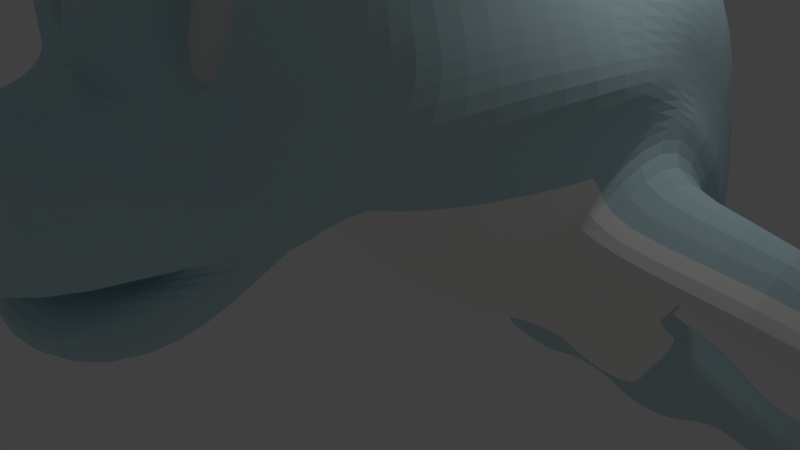 # Source: Dolphin.blend  (saved by Blender 2.79.0; exported with 4.5.12 LTS)
import bpy
from mathutils import Matrix  # noqa: F401  (used for matrix-valued properties, if any)

bpy.ops.wm.read_factory_settings(use_empty=True)
scene = bpy.context.scene
scene.name = 'Scene'

# ---- collections
col_collection_1 = bpy.data.collections.new('Collection 1'); scene.collection.children.link(col_collection_1)
col_collection_3 = bpy.data.collections.new('Collection 3'); scene.collection.children.link(col_collection_3)
col_collection_3.hide_render = True
col_collection_3.hide_viewport = True

# ---- materials (node trees are filled in below, after node groups)
mat_material_003 = bpy.data.materials.new('Material.003')
mat_material_003.alpha_threshold = 0.0
mat_material_003.use_transparent_shadow = False
mat_material_003.roughness = 0.5
mat_material = bpy.data.materials.new('Material')
mat_material.alpha_threshold = 0.0
mat_material.use_transparent_shadow = False
mat_material.diffuse_color = (0.5562, 0.7544, 0.8, 1.0)
mat_material.specular_color = (0.1722, 0.2663, 1.0)
mat_material.roughness = 0.5
mat_material.specular_intensity = 0.0
mat_material_001 = bpy.data.materials.new('Material.001')
mat_material_001.alpha_threshold = 0.0
mat_material_001.use_transparent_shadow = False
mat_material_001.diffuse_color = (1.0, 0.9893, 0.9576, 1.0)
mat_material_001.roughness = 0.5
mat_material_001.specular_intensity = 0.005263
mat_material_002 = bpy.data.materials.new('Material.002')
mat_material_002.alpha_threshold = 0.0
mat_material_002.use_transparent_shadow = False
mat_material_002.roughness = 0.5

# ---- material node trees

# ---- world
world_world = bpy.data.worlds.new('World'); scene.world = world_world
world_world.color = (0.05088, 0.05088, 0.05088)
world_world.use_sun_shadow = False
world_world.sun_shadow_jitter_overblur = 0.0
world_world.cycles.sampling_method = 'MANUAL'

# ---- cameras
cam_camera = bpy.data.cameras.new('Camera')
cam_camera.clip_end = 100.0
cam_camera.lens = 35.0
cam_camera.sensor_width = 32.0
cam_camera.sensor_height = 18.0
cam_camera.ortho_scale = 7.314
cam_camera.dof.focus_distance = 0.0
cam_camera.dof.aperture_fstop = 128.0

# ---- lights
light_lamp = bpy.data.lights.new('Lamp', 'POINT')
light_lamp.transmission_factor = 0.0
light_lamp.cutoff_distance = 30.0
light_lamp.energy = 100.0
light_lamp.shadow_buffer_clip_start = 1.001
light_lamp.shadow_soft_size = 0.1
light_lamp.shadow_maximum_resolution = 0.006
light_lamp.use_absolute_resolution = True

# ---- meshes
me_sphere_001 = bpy.data.meshes.new('Sphere.001')
me_sphere_001.from_pydata([(-0.7287, 0.3997, 0.6482), (-0.7797, 0.4433, 0.4396), (-0.8079, 0.4385, 0.3319), (-0.8401, 0.424, 0.2115), (-0.875, 0.4005, 0.08286), (-0.9114, 0.3687, -0.04892), (-0.9477, 0.33, -0.1788), (-0.9827, 0.2858, -0.3018), (-1.015, 0.2378, -0.4133), (-1.043, 0.1878, -0.5088), (-1.066, 0.1378, -0.5848), (-1.083, 0.08971, -0.6383), (-1.094, 0.04536, -0.6673), (-0.6949, 0.3946, 0.6402), (-0.6729, 0.4136, 0.5851), (-0.6601, 0.4238, 0.5076), (-0.657, 0.4249, 0.4105), (-0.6636, 0.4169, 0.2977), (-0.6798, 0.4001, 0.1734), (-0.7048, 0.375, 0.04244), (-0.7378, 0.3428, -0.09013), (-0.7775, 0.3046, -0.2192), (-0.8223, 0.2618, -0.3399), (-0.8705, 0.2162, -0.4475), (-0.9204, 0.1695, -0.538), (-0.9698, 0.1234, -0.6077), (-1.017, 0.07979, -0.6541), (-1.06, 0.04031, -0.6754), (-0.6661, 0.385, 0.6348), (-0.6166, 0.3946, 0.5746), (-0.5784, 0.3962, 0.4923), (-0.5529, 0.3898, 0.3911), (-0.5413, 0.3756, 0.2748), (-0.5438, 0.3542, 0.148), (-0.5605, 0.3264, 0.01548), (-0.5907, 0.2932, -0.1176), (-0.6332, 0.2559, -0.2462), (-0.6864, 0.216, -0.3653), (-0.7482, 0.1749, -0.4704), (-0.8163, 0.1344, -0.5574), (-0.8881, 0.09583, -0.623), (-0.9607, 0.0608, -0.6646), (-1.031, 0.03062, -0.6807), (-0.647, 0.3721, 0.633), (-0.579, 0.3694, 0.5709), (-0.5237, 0.3597, 0.487), (-0.4834, 0.3433, 0.3843), (-0.4595, 0.321, 0.2668), (-0.453, 0.2934, 0.1391), (-0.4641, 0.2619, 0.006079), (-0.4924, 0.2274, -0.1272), (-0.5368, 0.1914, -0.2556), (-0.5956, 0.1552, -0.3742), (-0.6665, 0.1202, -0.4784), (-0.7468, 0.08785, -0.5642), (-0.8335, 0.05928, -0.6283), (-0.9231, 0.03563, -0.6683), (-1.012, 0.01779, -0.6826), (-0.6402, 0.3581, 0.6349), (-0.5658, 0.3419, 0.5747), (-0.5046, 0.3197, 0.4924), (-0.459, 0.2925, 0.3912), (-0.4308, 0.2612, 0.275), (-0.4211, 0.227, 0.1482), (-0.4302, 0.1913, 0.01567), (-0.4579, 0.1555, -0.1174), (-0.5029, 0.1208, -0.246), (-0.5637, 0.08875, -0.3651), (-0.6378, 0.06045, -0.4702), (-0.7224, 0.03701, -0.5573), (-0.8143, 0.01933, -0.6229), (-0.9099, 0.008109, -0.6646), (-1.006, 0.003762, -0.6807), (-0.647, 0.345, 0.6403), (-0.579, 0.3162, 0.5853), (-0.5237, 0.2825, 0.5078), (-0.4834, 0.245, 0.4108), (-0.4595, 0.2054, 0.298), (-0.453, 0.165, 0.1737), (-0.4641, 0.1255, 0.0428), (-0.4924, 0.08838, -0.08976), (-0.5368, 0.05504, -0.2189), (-0.5956, 0.02677, -0.3396), (-0.6665, 0.00466, -0.4472), (-0.7468, -0.01044, -0.5377), (-0.8335, -0.01794, -0.6075), (-0.9231, -0.01757, -0.654), (-1.012, -0.009327, -0.6753), (-0.6661, 0.3349, 0.6483), (-0.6166, 0.2963, 0.6011), (-0.5784, 0.2535, 0.5307), (-0.5529, 0.2082, 0.44), (-0.5413, 0.1621, 0.3323), (-0.5438, 0.1169, 0.2119), (-0.5605, 0.07445, 0.08333), (-0.5907, 0.03632, -0.04844), (-0.6332, 0.003972, -0.1783), (-0.6864, -0.02133, -0.3014), (-0.7482, -0.03863, -0.4129), (-0.8163, -0.04725, -0.5085), (-0.8881, -0.04687, -0.5845), (-0.9607, -0.03749, -0.6382), (-1.031, -0.01948, -0.6672), (-0.6949, 0.3292, 0.6578), (-0.6729, 0.2852, 0.6197), (-0.6601, 0.2374, 0.5578), (-0.657, 0.1876, 0.4744), (-0.6636, 0.1379, 0.3728), (-0.6798, 0.09003, 0.2569), (-0.7048, 0.0459, 0.1311), (-0.7378, 0.007207, 0.0002587), (-0.7775, -0.02458, -0.1306), (-0.8223, -0.04823, -0.2564), (-0.8705, -0.06283, -0.3724), (-0.9204, -0.06784, -0.474), (-0.9698, -0.06304, -0.5575), (-1.017, -0.04863, -0.6195), (-1.06, -0.02516, -0.6577), (-0.7287, 0.3288, 0.6673), (-0.7393, 0.2845, 0.6383), (-0.7565, 0.2364, 0.5848), (-0.7797, 0.1864, 0.5088), (-0.8079, 0.1365, 0.4133), (-0.8401, 0.08844, 0.3018), (-0.875, 0.04422, 0.1788), (-0.9114, 0.005485, 0.04892), (-0.9477, -0.02627, -0.08286), (-0.9827, -0.04982, -0.2115), (-1.015, -0.06427, -0.3319), (-1.043, -0.06905, -0.4396), (-1.066, -0.064, -0.5305), (-1.083, -0.04929, -0.6009), (-1.094, -0.0255, -0.6482), (-1.098, 0.006462, -0.6707), (-0.7626, 0.3339, 0.6754), (-0.8057, 0.2944, 0.6541), (-0.8529, 0.2508, 0.6077), (-0.9024, 0.2047, 0.538), (-0.9522, 0.158, 0.4475), (-1.0, 0.1124, 0.3399), (-1.045, 0.06965, 0.2192), (-1.085, 0.03141, 0.09013), (-1.118, -0.0008363, -0.04244), (-1.143, -0.02586, -0.1734), (-1.159, -0.04271, -0.2977), (-1.166, -0.05072, -0.4105), (-1.163, -0.04959, -0.5076), (-1.15, -0.03937, -0.5851), (-1.128, -0.02044, -0.6402), (-0.7913, 0.3436, 0.6807), (-0.862, 0.3134, 0.6646), (-0.9347, 0.2784, 0.623), (-1.006, 0.2398, 0.5574), (-1.075, 0.1993, 0.4704), (-1.136, 0.1582, 0.3653), (-1.19, 0.1183, 0.2462), (-1.232, 0.08104, 0.1176), (-1.262, 0.04784, -0.01548), (-1.279, 0.01999, -0.148), (-1.281, -0.001441, -0.2748), (-1.27, -0.01562, -0.3911), (-1.244, -0.02202, -0.4923), (-1.206, -0.02037, -0.5746), (-1.157, -0.01076, -0.6348), (-0.7251, 0.3677, 0.6707), (-0.8104, 0.3564, 0.6826), (-0.8996, 0.3386, 0.6683), (-0.9893, 0.3149, 0.6283), (-1.076, 0.2864, 0.5642), (-1.156, 0.254, 0.4784), (-1.227, 0.219, 0.3742), (-1.286, 0.1828, 0.2556), (-1.33, 0.1468, 0.1272), (-1.359, 0.1124, -0.00608), (-1.37, 0.08076, -0.1391), (-1.363, 0.05325, -0.2668), (-1.339, 0.03089, -0.3843), (-1.299, 0.01453, -0.487), (-1.244, 0.004797, -0.5709), (-1.176, 0.002074, -0.633), (-0.8172, 0.3704, 0.6807), (-0.9129, 0.3661, 0.6645), (-1.008, 0.3549, 0.6229), (-1.1, 0.3372, 0.5573), (-1.185, 0.3138, 0.4702), (-1.259, 0.2855, 0.3651), (-1.32, 0.2534, 0.246), (-1.365, 0.2187, 0.1174), (-1.393, 0.1829, -0.01567), (-1.402, 0.1472, -0.1482), (-1.392, 0.113, -0.275), (-1.364, 0.08173, -0.3912), (-1.318, 0.05448, -0.4924), (-1.257, 0.03232, -0.5747), (-1.183, 0.0161, -0.6349), (-0.8104, 0.3835, 0.6753), (-0.8996, 0.3918, 0.654), (-0.9893, 0.3921, 0.6075), (-1.076, 0.3846, 0.5377), (-1.156, 0.3695, 0.4472), (-1.227, 0.3474, 0.3396), (-1.286, 0.3192, 0.2189), (-1.33, 0.2858, 0.08976), (-1.359, 0.2487, -0.0428), (-1.37, 0.2092, -0.1737), (-1.363, 0.1688, -0.298), (-1.339, 0.1292, -0.4108), (-1.299, 0.09175, -0.5078), (-1.244, 0.05799, -0.5853), (-1.176, 0.02919, -0.6403), (-0.7913, 0.3937, 0.6672), (-0.862, 0.4117, 0.6382), (-0.9347, 0.4211, 0.5845), (-1.006, 0.4215, 0.5085), (-1.075, 0.4128, 0.4129), (-1.136, 0.3955, 0.3014), (-1.19, 0.3702, 0.1783), (-1.232, 0.3379, 0.04844), (-1.262, 0.2998, -0.08333), (-1.279, 0.2573, -0.2119), (-1.281, 0.2121, -0.3323), (-1.27, 0.166, -0.44), (-1.244, 0.1207, -0.5307), (-1.206, 0.07792, -0.6011), (-1.157, 0.03935, -0.6483), (-0.7626, 0.3994, 0.6577), (-0.8057, 0.4228, 0.6195), (-0.8529, 0.4372, 0.5575), (-0.9024, 0.442, 0.474), (-0.9522, 0.437, 0.3724), (-1.0, 0.4224, 0.2564), (-1.045, 0.3988, 0.1306), (-1.085, 0.367, -0.0002588), (-1.118, 0.3283, -0.1311), (-1.143, 0.2842, -0.2569), (-1.159, 0.2363, -0.3728), (-1.166, 0.1866, -0.4744), (-1.163, 0.1369, -0.5578), (-1.15, 0.08906, -0.6197), (-1.128, 0.04503, -0.6578), (-0.7393, 0.4235, 0.6009), (-0.7565, 0.4382, 0.5305), (-3.422, 0.3997, 0.6482), (-3.371, 0.4433, 0.4396), (-3.342, 0.4385, 0.3319), (-3.31, 0.424, 0.2115), (-3.275, 0.4005, 0.08286), (-3.239, 0.3687, -0.04892), (-3.203, 0.33, -0.1788), (-3.168, 0.2858, -0.3018), (-3.135, 0.2378, -0.4133), (-3.107, 0.1878, -0.5088), (-3.084, 0.1378, -0.5848), (-3.067, 0.08971, -0.6383), (-3.056, 0.04536, -0.6673), (-3.455, 0.3946, 0.6402), (-3.477, 0.4136, 0.5851), (-3.49, 0.4238, 0.5076), (-3.493, 0.4249, 0.4105), (-3.487, 0.4169, 0.2977), (-3.47, 0.4001, 0.1734), (-3.445, 0.375, 0.04244), (-3.412, 0.3428, -0.09013), (-3.373, 0.3046, -0.2192), (-3.328, 0.2618, -0.3399), (-3.28, 0.2162, -0.4475), (-3.23, 0.1695, -0.538), (-3.18, 0.1234, -0.6077), (-3.133, 0.07979, -0.6541), (-3.09, 0.04031, -0.6754), (-3.484, 0.385, 0.6348), (-3.534, 0.3946, 0.5746), (-3.572, 0.3962, 0.4923), (-3.597, 0.3898, 0.3911), (-3.609, 0.3756, 0.2748), (-3.606, 0.3542, 0.148), (-3.59, 0.3264, 0.01548), (-3.56, 0.2932, -0.1176), (-3.517, 0.2559, -0.2462), (-3.464, 0.216, -0.3653), (-3.402, 0.1749, -0.4704), (-3.334, 0.1344, -0.5574), (-3.262, 0.09583, -0.623), (-3.189, 0.0608, -0.6646), (-3.119, 0.03062, -0.6807), (-3.503, 0.3721, 0.633), (-3.571, 0.3694, 0.5709), (-3.626, 0.3597, 0.487), (-3.667, 0.3433, 0.3843), (-3.691, 0.321, 0.2668), (-3.697, 0.2934, 0.1391), (-3.686, 0.2619, 0.006079), (-3.658, 0.2274, -0.1272), (-3.613, 0.1914, -0.2556), (-3.555, 0.1552, -0.3742), (-3.484, 0.1202, -0.4784), (-3.403, 0.08785, -0.5642), (-3.317, 0.05928, -0.6283), (-3.227, 0.03563, -0.6683), (-3.138, 0.01779, -0.6826), (-3.51, 0.3581, 0.6349), (-3.584, 0.3419, 0.5747), (-3.646, 0.3197, 0.4924), (-3.691, 0.2925, 0.3912), (-3.719, 0.2612, 0.275), (-3.729, 0.227, 0.1482), (-3.72, 0.1913, 0.01567), (-3.692, 0.1555, -0.1174), (-3.647, 0.1208, -0.246), (-3.587, 0.08875, -0.3651), (-3.512, 0.06045, -0.4702), (-3.428, 0.03701, -0.5573), (-3.336, 0.01933, -0.6229), (-3.24, 0.008109, -0.6646), (-3.145, 0.003762, -0.6807), (-3.503, 0.345, 0.6403), (-3.571, 0.3162, 0.5853), (-3.626, 0.2825, 0.5078), (-3.667, 0.245, 0.4108), (-3.691, 0.2054, 0.298), (-3.697, 0.165, 0.1737), (-3.686, 0.1255, 0.0428), (-3.658, 0.08838, -0.08976), (-3.613, 0.05504, -0.2189), (-3.555, 0.02677, -0.3396), (-3.484, 0.00466, -0.4472), (-3.403, -0.01044, -0.5377), (-3.317, -0.01794, -0.6075), (-3.227, -0.01757, -0.654), (-3.138, -0.009327, -0.6753), (-3.484, 0.3349, 0.6483), (-3.534, 0.2963, 0.6011), (-3.572, 0.2535, 0.5307), (-3.597, 0.2082, 0.44), (-3.609, 0.1621, 0.3323), (-3.606, 0.1169, 0.2119), (-3.59, 0.07445, 0.08333), (-3.56, 0.03632, -0.04844), (-3.517, 0.003972, -0.1783), (-3.464, -0.02133, -0.3014), (-3.402, -0.03863, -0.4129), (-3.334, -0.04725, -0.5085), (-3.262, -0.04687, -0.5845), (-3.189, -0.03749, -0.6382), (-3.119, -0.01948, -0.6672), (-3.455, 0.3292, 0.6578), (-3.477, 0.2852, 0.6197), (-3.49, 0.2374, 0.5578), (-3.493, 0.1876, 0.4744), (-3.487, 0.1379, 0.3728), (-3.47, 0.09003, 0.2569), (-3.445, 0.0459, 0.1311), (-3.412, 0.007207, 0.0002587), (-3.373, -0.02458, -0.1306), (-3.328, -0.04823, -0.2564), (-3.28, -0.06283, -0.3724), (-3.23, -0.06784, -0.474), (-3.18, -0.06304, -0.5575), (-3.133, -0.04863, -0.6195), (-3.09, -0.02516, -0.6577), (-3.422, 0.3288, 0.6673), (-3.411, 0.2845, 0.6383), (-3.394, 0.2364, 0.5848), (-3.371, 0.1864, 0.5088), (-3.342, 0.1365, 0.4133), (-3.31, 0.08844, 0.3018), (-3.275, 0.04422, 0.1788), (-3.239, 0.005485, 0.04892), (-3.203, -0.02627, -0.08286), (-3.168, -0.04982, -0.2115), (-3.135, -0.06427, -0.3319), (-3.107, -0.06905, -0.4396), (-3.084, -0.064, -0.5305), (-3.067, -0.04929, -0.6009), (-3.056, -0.0255, -0.6482), (-3.053, 0.006462, -0.6707), (-3.388, 0.3339, 0.6754), (-3.344, 0.2944, 0.6541), (-3.297, 0.2508, 0.6077), (-3.248, 0.2047, 0.538), (-3.198, 0.158, 0.4475), (-3.15, 0.1124, 0.3399), (-3.105, 0.06965, 0.2192), (-3.065, 0.03141, 0.09013), (-3.032, -0.0008364, -0.04244), (-3.007, -0.02586, -0.1734), (-2.991, -0.04271, -0.2977), (-2.984, -0.05072, -0.4105), (-2.988, -0.04959, -0.5076), (-3.0, -0.03937, -0.5851), (-3.022, -0.02044, -0.6402), (-3.359, 0.3436, 0.6807), (-3.288, 0.3134, 0.6646), (-3.216, 0.2784, 0.623), (-3.144, 0.2398, 0.5574), (-3.076, 0.1993, 0.4704), (-3.014, 0.1582, 0.3653), (-2.961, 0.1183, 0.2462), (-2.918, 0.08104, 0.1176), (-2.888, 0.04784, -0.01548), (-2.871, 0.01999, -0.148), (-2.869, -0.001441, -0.2748), (-2.88, -0.01562, -0.3911), (-2.906, -0.02202, -0.4923), (-2.944, -0.02037, -0.5746), (-2.994, -0.01076, -0.6348), (-3.425, 0.3677, 0.6707), (-3.34, 0.3564, 0.6826), (-3.251, 0.3386, 0.6683), (-3.161, 0.3149, 0.6283), (-3.074, 0.2864, 0.5642), (-2.994, 0.254, 0.4784), (-2.923, 0.219, 0.3742), (-2.864, 0.1828, 0.2556), (-2.82, 0.1468, 0.1272), (-2.792, 0.1124, -0.006079), (-2.78, 0.08076, -0.1391), (-2.787, 0.05325, -0.2668), (-2.811, 0.03089, -0.3843), (-2.851, 0.01453, -0.487), (-2.906, 0.004797, -0.5709), (-2.974, 0.002074, -0.633), (-3.333, 0.3704, 0.6807), (-3.237, 0.3661, 0.6645), (-3.142, 0.3549, 0.6229), (-3.05, 0.3372, 0.5573), (-2.965, 0.3138, 0.4702), (-2.891, 0.2855, 0.3651), (-2.83, 0.2534, 0.246), (-2.785, 0.2187, 0.1174), (-2.758, 0.1829, -0.01567), (-2.749, 0.1472, -0.1482), (-2.758, 0.113, -0.275), (-2.786, 0.08173, -0.3912), (-2.832, 0.05448, -0.4924), (-2.893, 0.03232, -0.5747), (-2.968, 0.0161, -0.6349), (-3.34, 0.3835, 0.6753), (-3.251, 0.3918, 0.654), (-3.161, 0.3921, 0.6075), (-3.074, 0.3846, 0.5377), (-2.994, 0.3695, 0.4472), (-2.923, 0.3474, 0.3396), (-2.864, 0.3192, 0.2189), (-2.82, 0.2858, 0.08976), (-2.792, 0.2487, -0.0428), (-2.78, 0.2092, -0.1737), (-2.787, 0.1688, -0.298), (-2.811, 0.1292, -0.4108), (-2.851, 0.09175, -0.5078), (-2.906, 0.05799, -0.5853), (-2.974, 0.02919, -0.6403), (-3.359, 0.3937, 0.6672), (-3.288, 0.4117, 0.6382), (-3.216, 0.4211, 0.5845), (-3.144, 0.4215, 0.5085), (-3.076, 0.4128, 0.4129), (-3.014, 0.3955, 0.3014), (-2.961, 0.3702, 0.1783), (-2.918, 0.3379, 0.04844), (-2.888, 0.2998, -0.08333), (-2.871, 0.2573, -0.2119), (-2.869, 0.2121, -0.3323), (-2.88, 0.166, -0.44), (-2.906, 0.1207, -0.5307), (-2.944, 0.07792, -0.6011), (-2.994, 0.03935, -0.6483), (-3.388, 0.3994, 0.6577), (-3.344, 0.4228, 0.6195), (-3.297, 0.4372, 0.5575), (-3.248, 0.442, 0.474), (-3.198, 0.437, 0.3724), (-3.15, 0.4224, 0.2564), (-3.105, 0.3988, 0.1306), (-3.065, 0.367, -0.0002587), (-3.032, 0.3283, -0.1311), (-3.007, 0.2842, -0.2569), (-2.991, 0.2363, -0.3728), (-2.984, 0.1866, -0.4744), (-2.988, 0.1369, -0.5578), (-3.0, 0.08906, -0.6197), (-3.022, 0.04503, -0.6578), (-3.411, 0.4235, 0.6009), (-3.394, 0.4382, 0.5305)], [], [(9, 8, 23, 24), (2, 1, 16, 17), (10, 9, 24, 25), (3, 2, 17, 18), (11, 10, 25, 26), (4, 3, 18, 19), (12, 11, 26, 27), (5, 4, 19, 20), (0, 164, 13), (133, 12, 27), (6, 5, 20, 21), (240, 0, 13, 14), (7, 6, 21, 22), (241, 240, 14, 15), (8, 7, 22, 23), (1, 241, 15, 16), (15, 14, 29, 30), (23, 22, 37, 38), (16, 15, 30, 31), (24, 23, 38, 39), (17, 16, 31, 32), (25, 24, 39, 40), (18, 17, 32, 33), (26, 25, 40, 41), (19, 18, 33, 34), (27, 26, 41, 42), (20, 19, 34, 35), (13, 164, 28), (133, 27, 42), (21, 20, 35, 36), (14, 13, 28, 29), (22, 21, 36, 37), (34, 33, 48, 49), (42, 41, 56, 57), (35, 34, 49, 50), (28, 164, 43), (133, 42, 57), (36, 35, 50, 51), (29, 28, 43, 44), (37, 36, 51, 52), (30, 29, 44, 45), (38, 37, 52, 53), (31, 30, 45, 46), (39, 38, 53, 54), (32, 31, 46, 47), (40, 39, 54, 55), (33, 32, 47, 48), (41, 40, 55, 56), (53, 52, 67, 68), (46, 45, 60, 61), (54, 53, 68, 69), (47, 46, 61, 62), (55, 54, 69, 70), (48, 47, 62, 63), (56, 55, 70, 71), (49, 48, 63, 64), (57, 56, 71, 72), (50, 49, 64, 65), (43, 164, 58), (133, 57, 72), (51, 50, 65, 66), (44, 43, 58, 59), (52, 51, 66, 67), (45, 44, 59, 60), (72, 71, 86, 87), (65, 64, 79, 80), (58, 164, 73), (133, 72, 87), (66, 65, 80, 81), (59, 58, 73, 74), (67, 66, 81, 82), (60, 59, 74, 75), (68, 67, 82, 83), (61, 60, 75, 76), (69, 68, 83, 84), (62, 61, 76, 77), (70, 69, 84, 85), (63, 62, 77, 78), (71, 70, 85, 86), (64, 63, 78, 79), (84, 83, 98, 99), (77, 76, 91, 92), (85, 84, 99, 100), (78, 77, 92, 93), (86, 85, 100, 101), (79, 78, 93, 94), (87, 86, 101, 102), (80, 79, 94, 95), (73, 164, 88), (133, 87, 102), (81, 80, 95, 96), (74, 73, 88, 89), (82, 81, 96, 97), (75, 74, 89, 90), (83, 82, 97, 98), (76, 75, 90, 91), (88, 164, 103), (133, 102, 117), (96, 95, 110, 111), (89, 88, 103, 104), (97, 96, 111, 112), (90, 89, 104, 105), (98, 97, 112, 113), (91, 90, 105, 106), (99, 98, 113, 114), (92, 91, 106, 107), (100, 99, 114, 115), (93, 92, 107, 108), (101, 100, 115, 116), (94, 93, 108, 109), (102, 101, 116, 117), (95, 94, 109, 110), (107, 106, 121, 122), (115, 114, 129, 130), (108, 107, 122, 123), (116, 115, 130, 131), (109, 108, 123, 124), (117, 116, 131, 132), (110, 109, 124, 125), (103, 164, 118), (133, 117, 132), (111, 110, 125, 126), (104, 103, 118, 119), (112, 111, 126, 127), (105, 104, 119, 120), (113, 112, 127, 128), (106, 105, 120, 121), (114, 113, 128, 129), (126, 125, 141, 142), (119, 118, 134, 135), (127, 126, 142, 143), (120, 119, 135, 136), (128, 127, 143, 144), (121, 120, 136, 137), (129, 128, 144, 145), (122, 121, 137, 138), (130, 129, 145, 146), (123, 122, 138, 139), (131, 130, 146, 147), (124, 123, 139, 140), (132, 131, 147, 148), (125, 124, 140, 141), (118, 164, 134), (133, 132, 148), (146, 145, 160, 161), (139, 138, 153, 154), (147, 146, 161, 162), (140, 139, 154, 155), (148, 147, 162, 163), (141, 140, 155, 156), (134, 164, 149), (133, 148, 163), (142, 141, 156, 157), (135, 134, 149, 150), (143, 142, 157, 158), (136, 135, 150, 151), (144, 143, 158, 159), (137, 136, 151, 152), (145, 144, 159, 160), (138, 137, 152, 153), (150, 149, 165, 166), (158, 157, 173, 174), (151, 150, 166, 167), (159, 158, 174, 175), (152, 151, 167, 168), (160, 159, 175, 176), (153, 152, 168, 169), (161, 160, 176, 177), (154, 153, 169, 170), (162, 161, 177, 178), (155, 154, 170, 171), (163, 162, 178, 179), (156, 155, 171, 172), (149, 164, 165), (133, 163, 179), (157, 156, 172, 173), (170, 169, 184, 185), (178, 177, 192, 193), (171, 170, 185, 186), (179, 178, 193, 194), (172, 171, 186, 187), (165, 164, 180), (133, 179, 194), (173, 172, 187, 188), (166, 165, 180, 181), (174, 173, 188, 189), (167, 166, 181, 182), (175, 174, 189, 190), (168, 167, 182, 183), (176, 175, 190, 191), (169, 168, 183, 184), (177, 176, 191, 192), (189, 188, 203, 204), (182, 181, 196, 197), (190, 189, 204, 205), (183, 182, 197, 198), (191, 190, 205, 206), (184, 183, 198, 199), (192, 191, 206, 207), (185, 184, 199, 200), (193, 192, 207, 208), (186, 185, 200, 201), (194, 193, 208, 209), (187, 186, 201, 202), (180, 164, 195), (133, 194, 209), (188, 187, 202, 203), (181, 180, 195, 196), (208, 207, 222, 223), (201, 200, 215, 216), (209, 208, 223, 224), (202, 201, 216, 217), (195, 164, 210), (133, 209, 224), (203, 202, 217, 218), (196, 195, 210, 211), (204, 203, 218, 219), (197, 196, 211, 212), (205, 204, 219, 220), (198, 197, 212, 213), (206, 205, 220, 221), (199, 198, 213, 214), (207, 206, 221, 222), (200, 199, 214, 215), (220, 219, 234, 235), (213, 212, 227, 228), (221, 220, 235, 236), (214, 213, 228, 229), (222, 221, 236, 237), (215, 214, 229, 230), (223, 222, 237, 238), (216, 215, 230, 231), (224, 223, 238, 239), (217, 216, 231, 232), (210, 164, 225), (133, 224, 239), (218, 217, 232, 233), (211, 210, 225, 226), (219, 218, 233, 234), (212, 211, 226, 227), (239, 238, 11, 12), (232, 231, 4, 5), (225, 164, 0), (133, 239, 12), (233, 232, 5, 6), (226, 225, 0, 240), (234, 233, 6, 7), (227, 226, 240, 241), (235, 234, 7, 8), (228, 227, 241, 1), (236, 235, 8, 9), (229, 228, 1, 2), (237, 236, 9, 10), (230, 229, 2, 3), (238, 237, 10, 11), (231, 230, 3, 4), (251, 266, 265, 250), (244, 259, 258, 243), (252, 267, 266, 251), (245, 260, 259, 244), (253, 268, 267, 252), (246, 261, 260, 245), (254, 269, 268, 253), (247, 262, 261, 246), (242, 255, 406), (375, 269, 254), (248, 263, 262, 247), (482, 256, 255, 242), (249, 264, 263, 248), (483, 257, 256, 482), (250, 265, 264, 249), (243, 258, 257, 483), (257, 272, 271, 256), (265, 280, 279, 264), (258, 273, 272, 257), (266, 281, 280, 265), (259, 274, 273, 258), (267, 282, 281, 266), (260, 275, 274, 259), (268, 283, 282, 267), (261, 276, 275, 260), (269, 284, 283, 268), (262, 277, 276, 261), (255, 270, 406), (375, 284, 269), (263, 278, 277, 262), (256, 271, 270, 255), (264, 279, 278, 263), (276, 291, 290, 275), (284, 299, 298, 283), (277, 292, 291, 276), (270, 285, 406), (375, 299, 284), (278, 293, 292, 277), (271, 286, 285, 270), (279, 294, 293, 278), (272, 287, 286, 271), (280, 295, 294, 279), (273, 288, 287, 272), (281, 296, 295, 280), (274, 289, 288, 273), (282, 297, 296, 281), (275, 290, 289, 274), (283, 298, 297, 282), (295, 310, 309, 294), (288, 303, 302, 287), (296, 311, 310, 295), (289, 304, 303, 288), (297, 312, 311, 296), (290, 305, 304, 289), (298, 313, 312, 297), (291, 306, 305, 290), (299, 314, 313, 298), (292, 307, 306, 291), (285, 300, 406), (375, 314, 299), (293, 308, 307, 292), (286, 301, 300, 285), (294, 309, 308, 293), (287, 302, 301, 286), (314, 329, 328, 313), (307, 322, 321, 306), (300, 315, 406), (375, 329, 314), (308, 323, 322, 307), (301, 316, 315, 300), (309, 324, 323, 308), (302, 317, 316, 301), (310, 325, 324, 309), (303, 318, 317, 302), (311, 326, 325, 310), (304, 319, 318, 303), (312, 327, 326, 311), (305, 320, 319, 304), (313, 328, 327, 312), (306, 321, 320, 305), (326, 341, 340, 325), (319, 334, 333, 318), (327, 342, 341, 326), (320, 335, 334, 319), (328, 343, 342, 327), (321, 336, 335, 320), (329, 344, 343, 328), (322, 337, 336, 321), (315, 330, 406), (375, 344, 329), (323, 338, 337, 322), (316, 331, 330, 315), (324, 339, 338, 323), (317, 332, 331, 316), (325, 340, 339, 324), (318, 333, 332, 317), (330, 345, 406), (375, 359, 344), (338, 353, 352, 337), (331, 346, 345, 330), (339, 354, 353, 338), (332, 347, 346, 331), (340, 355, 354, 339), (333, 348, 347, 332), (341, 356, 355, 340), (334, 349, 348, 333), (342, 357, 356, 341), (335, 350, 349, 334), (343, 358, 357, 342), (336, 351, 350, 335), (344, 359, 358, 343), (337, 352, 351, 336), (349, 364, 363, 348), (357, 372, 371, 356), (350, 365, 364, 349), (358, 373, 372, 357), (351, 366, 365, 350), (359, 374, 373, 358), (352, 367, 366, 351), (345, 360, 406), (375, 374, 359), (353, 368, 367, 352), (346, 361, 360, 345), (354, 369, 368, 353), (347, 362, 361, 346), (355, 370, 369, 354), (348, 363, 362, 347), (356, 371, 370, 355), (368, 384, 383, 367), (361, 377, 376, 360), (369, 385, 384, 368), (362, 378, 377, 361), (370, 386, 385, 369), (363, 379, 378, 362), (371, 387, 386, 370), (364, 380, 379, 363), (372, 388, 387, 371), (365, 381, 380, 364), (373, 389, 388, 372), (366, 382, 381, 365), (374, 390, 389, 373), (367, 383, 382, 366), (360, 376, 406), (375, 390, 374), (388, 403, 402, 387), (381, 396, 395, 380), (389, 404, 403, 388), (382, 397, 396, 381), (390, 405, 404, 389), (383, 398, 397, 382), (376, 391, 406), (375, 405, 390), (384, 399, 398, 383), (377, 392, 391, 376), (385, 400, 399, 384), (378, 393, 392, 377), (386, 401, 400, 385), (379, 394, 393, 378), (387, 402, 401, 386), (380, 395, 394, 379), (392, 408, 407, 391), (400, 416, 415, 399), (393, 409, 408, 392), (401, 417, 416, 400), (394, 410, 409, 393), (402, 418, 417, 401), (395, 411, 410, 394), (403, 419, 418, 402), (396, 412, 411, 395), (404, 420, 419, 403), (397, 413, 412, 396), (405, 421, 420, 404), (398, 414, 413, 397), (391, 407, 406), (375, 421, 405), (399, 415, 414, 398), (412, 427, 426, 411), (420, 435, 434, 419), (413, 428, 427, 412), (421, 436, 435, 420), (414, 429, 428, 413), (407, 422, 406), (375, 436, 421), (415, 430, 429, 414), (408, 423, 422, 407), (416, 431, 430, 415), (409, 424, 423, 408), (417, 432, 431, 416), (410, 425, 424, 409), (418, 433, 432, 417), (411, 426, 425, 410), (419, 434, 433, 418), (431, 446, 445, 430), (424, 439, 438, 423), (432, 447, 446, 431), (425, 440, 439, 424), (433, 448, 447, 432), (426, 441, 440, 425), (434, 449, 448, 433), (427, 442, 441, 426), (435, 450, 449, 434), (428, 443, 442, 427), (436, 451, 450, 435), (429, 444, 443, 428), (422, 437, 406), (375, 451, 436), (430, 445, 444, 429), (423, 438, 437, 422), (450, 465, 464, 449), (443, 458, 457, 442), (451, 466, 465, 450), (444, 459, 458, 443), (437, 452, 406), (375, 466, 451), (445, 460, 459, 444), (438, 453, 452, 437), (446, 461, 460, 445), (439, 454, 453, 438), (447, 462, 461, 446), (440, 455, 454, 439), (448, 463, 462, 447), (441, 456, 455, 440), (449, 464, 463, 448), (442, 457, 456, 441), (462, 477, 476, 461), (455, 470, 469, 454), (463, 478, 477, 462), (456, 471, 470, 455), (464, 479, 478, 463), (457, 472, 471, 456), (465, 480, 479, 464), (458, 473, 472, 457), (466, 481, 480, 465), (459, 474, 473, 458), (452, 467, 406), (375, 481, 466), (460, 475, 474, 459), (453, 468, 467, 452), (461, 476, 475, 460), (454, 469, 468, 453), (481, 254, 253, 480), (474, 247, 246, 473), (467, 242, 406), (375, 254, 481), (475, 248, 247, 474), (468, 482, 242, 467), (476, 249, 248, 475), (469, 483, 482, 468), (477, 250, 249, 476), (470, 243, 483, 469), (478, 251, 250, 477), (471, 244, 243, 470), (479, 252, 251, 478), (472, 245, 244, 471), (480, 253, 252, 479), (473, 246, 245, 472)])
me_sphere_001.materials.append(mat_material_003)
me_sphere_001.use_remesh_preserve_volume = False
me_sphere_001.use_remesh_preserve_attributes = False
me_sphere_001.use_mirror_vertex_groups = False
me_sphere_001.update()
me_cube = bpy.data.meshes.new('Cube')
me_cube.from_pydata([(-3.526, -1.26, 0.1525), (-3.108, -0.0289, 3.181), (-3.379, 1.409, -0.1323), (3.053, -1.425, 1.301), (-0.9915, 0.3947, 4.036), (-0.9282, 1.288, 3.031), (2.399, -0.0425, 3.247), (2.101, 2.523, -2.153), (2.327, -4.658, 0.8573), (-2.644, 2.197, -3.36), (1.981, 2.192, -3.356), (1.603, -3.535, 0.4048), (-1.408, 3.884, -4.619), (-2.941, -3.093, 3.632), (-0.3336, -3.558, 0.4913), (1.368, -5.092, 1.233), (-1.505, 3.914, -5.432), (-0.923, 2.862, 0.1498), (-1.228, -4.08, 4.98), (0.3008, 2.862, 0.1322), (1.277, 5.716, -7.758), (0.2235, -5.151, 1.291), (3.017, 5.401, -6.173), (1.646, 6.376, -6.867), (-0.8509, 4.435, -4.881), (0.1555, 4.431, -4.877), (-3.523, 4.482, -5.957), (-4.02, 5.032, -7.289), (-4.317, 6.38, -8.179), (-3.153, 6.769, -7.685), (1.729, 1.332, -2.565), (-1.768, -2.118, -1.119), (1.165, -0.5647, -2.138), (-0.3362, 1.095, -4.084), (-0.3803, -2.479, -1.152), (-2.84, -1.529, -0.5824), (1.74, -4.316, 3.428), (-0.5569, -5.489, 1.673), (-4.165, 8.012, -8.888), (1.398, 2.848, -3.997), (-3.572, 1.362, -0.995), (-0.658, 2.607, 0.375), (0.3936, 2.595, 0.4108), (-0.854, 4.483, 2.809), (0.3771, 4.255, 1.022), (-0.334, 2.759, -5.527), (0.6122, 4.537, -4.212), (-1.179, 4.516, -4.23), (2.873, 6.861, -8.117), (-1.868, 5.639, -7.765), (-0.3833, 6.275, -7.678), (-0.9949, 4.464, -4.556), (3.78, 6.39, -8.196), (2.237, 6.48, -7.773), (-2.604, 5.831, -8.072), (2.234, -4.776, 0.5818), (-0.2842, -4.505, -0.6888), (-0.327, -3.762, -0.2063), (-1.222, -6.723, -0.2527), (-2.128, -5.326, 1.11), (-1.809, -5.323, -0.2573), (-0.3815, -6.432, -0.4979), (-1.757, -6.823, 0.9347), (-1.108, -5.371, 0.9352), (2.623, -3.349, 2.433), (-1.985, -6.357, 8.874), (-1.805, -6.531, 8.111), (-1.985, -6.357, 7.349), (-2.855, -6.357, 8.874), (-3.035, -6.531, 8.111), (-4.204, -5.69, 7.567), (-4.204, -5.69, 6.041), (-3.77, -5.863, 7.567), (-3.77, -5.863, 6.041), (-3.335, -6.283, 6.804), (-3.59, -6.283, 6.041), (-3.77, -6.702, 6.041), (-4.204, -6.283, 5.726), (-4.204, -6.283, 7.883), (-4.639, -6.702, 7.567), (-4.819, -6.876, 6.804), (-4.819, -6.283, 6.041), (-3.82, -6.844, 6.804), (-4.204, -6.844, 7.281), (-4.589, -6.844, 6.804), (-4.589, -7.059, 6.804), (-4.476, -6.95, 6.327), (2.252, -2.904, 0.4554), (1.876, -1.75, -1.177), (-3.024, -2.915, 0.4398), (1.182, 3.62, -3.436), (0.5597, 4.086, -2.068), (-2.74, 2.689, -2.381), (0.9124, 3.86, -4.572), (1.583, 4.932, -4.842), (2.003, 2.678, -2.388), (-1.345, 6.313, -6.976), (-0.3091, -0.744, 4.122), (0.1398, -1.072, 4.228), (-2.115, 0.05307, 3.989), (1.564, 0.01115, 3.964), (1.421, -3.505, 4.486), (-2.427, 2.383, -0.1126), (-1.799, 2.517, 1.274), (1.191, 2.509, 1.267), (1.788, 2.391, -0.09148), (0.3168, 3.381, 0.8748), (-0.8948, 3.355, 0.87), (-0.9584, 3.03, 2.73), (0.3152, 1.71, 2.551), (-0.2995, 3.392, -0.9589), (-0.4948, 3.125, -0.6428), (0.3472, 2.729, 0.2715), (1.231, 2.524, -0.9955), (-1.66, -5.026, -0.8487), (-0.4053, -4.337, -0.7399), (0.5134, -6.544, -0.5691), (1.417, -6.174, 0.9962), (-1.943, -6.143, 1.004), (4.706, -0.2041, -1.69), (2.783, -0.77, 0.4731), (2.74, 0.8594, -1.082), (5.031, -1.495, -1.095), (5.233, -0.5255, 0.1373), (4.408, -0.1159, -0.9698), (-3.215, -1.321, -0.3797), (-3.022, -1.556, -0.612), (-4.689, -0.1173, -1.046), (-4.834, -1.16, -0.3569), (-4.637, -1.52, -1.019), (-3.449, 1.234, -1.116), (-2.992, 3.866, -5.6), (2.744, 1.392, -0.1565), (-2.836, 2.545, -2.154), (-2.769, -4.694, 0.8645), (-2.27, -3.528, 0.3859), (2.345, -3.098, 3.598), (-2.205, -4.911, 1.366), (-1.113, -1.177, 4.954), (0.2667, 0.3665, 4.092), (0.3231, 1.288, 3.081), (0.4204, -1.262, 4.962), (0.4127, -3.992, 5.091), (3.944, 8.011, -8.884), (3.4, 6.501, -7.367), (3.623, 5.02, -7.274), (3.231, 4.5, -5.95), (2.1, 4.936, -5.656), (0.1439, 4.22, -5.055), (-0.3272, 5.3, -7.633), (-0.5155, 4.204, -5.05), (-3.399, 5.38, -6.184), (-1.674, 6.387, -6.844), (-4.01, 6.514, -7.387), (-2.356, 1.321, -2.575), (-1.27, 2.39, -3.969), (1.516, 0.1414, -1.614), (-1.485, 0.9548, -3.01), (-1.688, -0.5516, -2.162), (0.8422, 0.9803, -3.033), (0.8763, 2.39, -3.949), (1.214, -2.109, -1.156), (-0.3729, -0.6607, -3.21), (-3.01, 4.956, -5.608), (-0.8016, 1.841, 2.677), (0.3399, 1.823, 2.659), (-0.8687, 4.216, 1.048), (0.3055, 4.451, 2.832), (-0.4274, 7.193, 0.9035), (2.91, 1.23, -1.146), (2.314, -1.535, -0.5839), (-0.3708, 2.199, -4.947), (0.6915, 3.919, -5.455), (2.736, 6.775, -7.722), (-3.346, 6.898, -8.146), (-0.3988, 8.732, -8.595), (0.3617, 4.468, -4.624), (1.854, 5.172, -6.534), (2.577, 5.67, -6.807), (2.398, 5.952, -8.09), (-1.115, 3.554, -5.149), (0.4843, 3.545, -5.18), (-2.633, 5.177, -6.634), (-2.549, 6.551, -7.87), (-2.715, 5.632, -6.678), (-2.577, -4.77, 0.5858), (-1.897, -4.199, -0.4485), (1.229, -4.191, -0.4594), (1.513, -5.29, 1.129), (0.5291, -6.754, -0.2608), (-0.395, -6.196, 0.5367), (0.9937, -5.319, -0.2589), (-1.563, -6.364, -0.9193), (0.905, -6.358, -0.923), (-0.3404, -4.777, -1.224), (1.043, -6.799, 0.9289), (0.524, -5.346, 1.147), (-0.2692, -5.511, 1.703), (-0.9269, -5.166, 1.306), (-3.515, -0.1374, 1.059), (-3.474, -3.381, 2.435), (1.796, -4.79, 1.35), (-2.42, -6.531, 8.874), (-2.42, -6.531, 7.349), (-2.855, -6.357, 7.349), (-4.204, -5.444, 6.804), (-3.59, -5.69, 6.804), (-3.59, -6.283, 7.567), (-3.77, -6.702, 7.567), (-3.59, -6.876, 6.804), (-4.204, -6.876, 7.567), (-4.204, -6.876, 6.041), (-4.639, -6.702, 6.041), (-4.819, -6.283, 7.567), (-5.074, -6.283, 6.804), (-4.639, -5.863, 7.567), (-4.819, -5.69, 6.804), (-4.639, -5.863, 6.041), (-3.933, -6.735, 7.281), (-3.933, -6.735, 6.327), (-4.204, -6.844, 6.327), (-4.476, -6.735, 7.281), (-4.476, -6.735, 6.327), (-3.933, -6.95, 7.281), (-3.82, -7.059, 6.804), (-3.933, -6.95, 6.327), (-4.204, -7.059, 7.281), (-4.204, -7.059, 6.327), (-4.476, -6.95, 7.281), (-2.813, -1.935, 3.907), (2.21, -1.956, 3.923), (2.795, -2.094, 2.311), (-3.547, -2.081, 2.285), (-2.199, -1.686, -1.157), (-1.145, 4.061, -2.071), (0.5933, 6.294, -6.988), (0.6325, 4.759, -4.894), (-1.126, 4.757, -4.919), (-0.7679, -1.045, 4.225), (-0.35, -0.6568, 4.099), (-2.171, -1.693, 4.422), (-1.921, -3.489, 4.466), (-2.234, 1.594, 2.06), (1.389, -1.694, 4.467), (0.302, -4.843, 3.373), (1.606, 1.611, 1.997), (-1.414, 2.08, 2.109), (0.9437, 2.08, 1.947), (-2.109, 0.3745, -2.032), (1.548, 0.3482, -2.078), (-1.083, 1.112, 3.197), (0.4502, 1.078, 3.232), (0.3317, 3.003, 2.714), (-0.8837, 1.71, 2.537), (0.5169, 1.817, 2.684), (-1.166, 1.817, 2.655), (-0.8076, 2.74, 0.3041), (-1.879, 2.538, -1.044), (-1.271, -5.946, -0.2951), (0.525, -5.927, -0.276), (-1.26, -5.214, -0.1439), (0.6119, -5.199, -0.1752), (1.26, -5.028, -0.8357), (-1.038, -6.549, -0.5722), (-2.547, 0.119, -1.603), (7.009, 0.9301, -2.7), (4.926, -1.19, -0.2753), (2.445, -1.589, -0.5881), (2.135, 0.2995, -1.321), (2.571, -1.313, -0.4295), (-3.478, -0.7604, 0.4763), (-3.732, 0.8569, -1.045), (-2.649, 0.2894, -1.33), (-4.573, -0.1783, -1.706), (-4.971, -0.5501, 0.2136), (-7.913, 0.9349, -2.696), (-3.582, -0.3542, 1.308), (-3.568, -1.424, 1.311), (-1.867, 3.642, -3.422), (-2.031, 2.846, -3.971), (-2.145, 4.911, -4.878), (2.444, -1.264, 0.152), (2.746, -0.1135, 1.061), (3.101, -0.355, 1.29), (2.438, 3.88, -5.654), (-2.862, 4.801, -7.034), (-2.925, 5.445, -7.681), (-3.827, 6.459, -8.146), (-1.538, 5.361, -7.155), (-1.211, 6.257, -8.461), (0.5003, 6.226, -8.482), (2.259, 4.772, -7.043), (2.785, 5.441, -7.681), (3.144, 6.444, -8.143), (1.338, 5.36, -7.139), (-0.3701, 6.092, -8.584), (-2.32, 4.496, -6.442), (2.151, 4.514, -6.414), (-3.432, -3.19, 1.129), (2.7, -3.19, 1.126), (-2.692, 2.421, -2.885), (-1.949, 3.222, -3.741), (-1.202, 4.174, -4.588), (0.6371, 4.164, -4.598), (1.29, 3.234, -3.717), (1.992, 2.419, -2.88), (2.965, 1.357, -0.9344), (0.6745, -4.916, 1.308), (2.053, -4.578, 2.83), (0.9529, -4.677, 3.633), (2.19, -4.615, 2.081), (2.53, -4.008, 1.823), (1.019, -5.396, 0.9749), (2.947, 0.1046, 2.092), (2.539, -3.545, 3.141), (0.7416, -4.987, 1.295), (0.3944, -4.762, 3.018), (0.7483, -4.662, 3.213), (1.016, -4.351, 1.716), (0.9859, -4.195, 2.651), (0.751, -4.403, 1.585), (0.8994, -4.882, 1.611), (0.4149, -4.918, 1.659), (1.201, -4.688, 2.727), (0.3555, -4.897, 2.255), (1.214, -4.865, 1.688), (0.4963, -4.77, 2.706), (0.7319, -4.935, 1.446), (1.307, -4.655, 2.355), (1.265, -4.832, 2.051), (0.8057, -4.72, 2.906), (1.169, -4.997, 1.471), (1.474, -4.91, 1.614), (1.751, -4.829, 1.95), (1.451, -4.615, 2.998), (1.772, -4.685, 2.483), (0.2524, -5.032, 1.368), (0.0637, -5.05, 2.398), (0.5624, -4.382, 1.684), (0.5056, -4.362, 2.192), (1.067, -4.348, 1.893), (0.5562, -4.264, 2.454), (1.154, -4.158, 2.391), (1.134, -4.304, 2.052), (0.8336, -4.232, 2.645), (1.08, -4.939, 1.396), (1.268, -4.889, 1.701), (1.506, -4.884, 1.963), (1.275, -4.663, 2.886), (0.2892, -4.994, 2.266), (1.51, -4.746, 2.486), (0.312, -4.977, 1.513), (0.4121, -4.765, 2.811), (0.7625, -4.691, 3.002), (0.679, -4.967, 1.38), (0.5151, -4.682, 1.62), (1.258, -4.406, 2.388), (1.225, -4.589, 2.017), (1.138, -4.634, 1.736), (0.8009, -4.487, 2.827), (0.4307, -4.659, 2.179), (0.5066, -4.532, 2.456), (0.7983, -4.704, 1.559), (1.097, -4.447, 2.742), (0.9651, -4.645, 1.581), (-2.453, -4.315, 3.427), (-2.509, -4.788, 1.35), (-1.015, -4.842, 3.372), (-1.566, -4.963, 1.331), (-2.765, -4.577, 2.829), (-1.666, -4.676, 3.632), (-2.902, -4.614, 2.08), (-3.254, -4.049, 1.818), (-3.207, -3.52, 3.111), (-1.454, -4.986, 1.294), (-1.107, -4.761, 3.017), (-1.461, -4.661, 3.213), (-1.612, -4.881, 1.611), (-1.128, -4.917, 1.658), (-1.914, -4.686, 2.726), (-1.068, -4.896, 2.254), (-1.927, -4.864, 1.687), (-1.209, -4.769, 2.705), (-1.445, -4.934, 1.446), (-2.019, -4.654, 2.354), (-1.978, -4.831, 2.05), (-1.519, -4.719, 2.906), (-1.882, -4.995, 1.471), (-2.187, -4.908, 1.613), (-2.463, -4.828, 1.949), (-2.164, -4.614, 2.998), (-2.485, -4.684, 2.482), (-0.9654, -5.031, 1.367), (-0.7768, -5.049, 2.397), (-1.793, -4.938, 1.396), (-1.981, -4.887, 1.7), (-2.219, -4.883, 1.963), (-1.987, -4.662, 2.885), (-1.002, -4.97, 2.344), (-2.223, -4.745, 2.486), (-1.025, -5.056, 0.9992), (-1.125, -4.764, 2.81), (-1.475, -4.69, 3.001), (-1.392, -4.965, 1.379), (-1.228, -4.681, 1.62), (-1.971, -4.405, 2.387), (-1.937, -4.588, 2.017), (-1.85, -4.633, 1.736), (-1.514, -4.486, 2.827), (-1.144, -4.658, 2.179), (-1.22, -4.531, 2.456), (-1.511, -4.703, 1.558), (-1.809, -4.446, 2.741), (-1.678, -4.644, 1.581), (-1.194, -4.618, 3.389), (0.2545, -4.635, 3.371), (-0.7331, -4.753, 3.64), (-0.08485, -4.773, 3.613), (-0.3032, -5.571, 2.177), (-0.2408, -4.743, 3.627), (-1.747, -4.313, 4.042), (-2.645, -3.855, 3.541), (-2.957, -3.988, 3.017), (-3.148, -4.152, 2.075), (-3.585, -3.297, 1.833), (1.106, -4.309, 4.051), (2.043, -3.842, 3.547), (2.296, -3.985, 2.981), (2.411, -4.17, 2.122), (2.716, -3.303, 1.861), (-1.618, -5.315, 1.037), (-3.535, 0.09459, 2.062), (2.554, -2.009, 3.154), (2.966, -0.09452, 2.515), (2.175, 1.75, 1.062), (-3.272, -2.027, 3.184), (-3.459, -0.09751, 2.523), (-2.806, 1.75, 1.106), (2.459, 1.571, 0.453), (-3.093, 1.58, 0.4869), (-3.557, -1.749, 1.77), (-3.525, -0.02142, 1.56), (2.924, -1.726, 1.739), (2.846, -0.01407, 1.557), (-1.427, -7.429, 0.5679), (0.9177, -7.421, 0.5816), (-2.237, -4.491, 0.5008), (1.732, -4.499, 0.5098)], [], [(100, 243, 230, 6), (268, 156, 169, 121), (441, 199, 277, 440), (427, 426, 36, 308), (7, 46, 91), (95, 7, 105, 132), (233, 35, 264, 248), (424, 440, 277, 298), (8, 55, 447), (14, 11, 187, 57), (137, 134, 185, 59), (430, 63, 198, 368), (307, 21, 196, 312), (8, 15, 188, 55), (135, 14, 57, 186), (18, 142, 141, 138), (250, 4, 139, 251), (234, 17, 110, 19, 91), (141, 139, 239, 98), (425, 426, 136, 101), (5, 246, 103, 242, 250), (236, 25, 24, 237), (29, 174, 38), (287, 174, 54, 286), (285, 26, 27, 286), (28, 27, 151, 153), (173, 143, 48), (293, 48, 143), (177, 23, 25, 148), (147, 146, 145, 22), (144, 22, 145, 52), (16, 149, 180), (162, 33, 159, 32), (158, 157, 33, 162), (34, 162, 32, 161), (31, 158, 162, 34), (155, 171, 33, 157), (160, 159, 33, 171), (249, 156, 170, 88), (14, 135, 31, 34), (11, 14, 34, 161), (28, 153, 38), (107, 108, 43, 166), (43, 167, 168), (252, 106, 44, 167), (108, 252, 167, 43), (106, 107, 166, 44), (44, 166, 168), (166, 43, 168), (167, 44, 168), (163, 151, 27, 26), (171, 45, 181, 172, 160), (16, 180, 45, 171, 155), (25, 23, 235), (175, 289, 49, 152), (23, 175, 50, 235), (153, 29, 38), (38, 174, 287), (183, 54, 174, 29), (53, 173, 48, 179), (143, 144, 52), (292, 291, 20, 179), (22, 144, 178), (147, 22, 178, 177), (53, 23, 177, 178), (173, 53, 178, 144), (293, 292, 179, 48), (23, 53, 179, 20), (149, 45, 180), (149, 181, 45), (29, 153, 184, 183), (152, 49, 54, 183), (185, 260, 56, 190, 58), (56, 261, 55, 189, 190), (189, 58, 190), (259, 116, 191), (115, 194, 192, 114), (260, 185, 60, 258), (261, 56, 61, 259), (117, 188, 312), (55, 188, 117, 195), (62, 118, 59, 185), (367, 37, 197, 244, 418), (196, 21, 198, 63), (435, 232, 200, 373), (66, 65, 202, 68, 69, 204, 203, 67), (205, 70, 72, 206), (71, 205, 206, 73), (70, 78, 72), (77, 71, 73), (73, 206, 74, 75), (72, 78, 207), (77, 73, 75), (206, 72, 207, 74), (75, 74, 209, 76), (207, 78, 208), (77, 75, 76), (74, 207, 208, 209), (208, 78, 210), (77, 76, 211), (77, 211, 212), (210, 78, 79), (77, 212, 81), (80, 79, 213, 214), (212, 80, 214, 81), (79, 78, 213), (77, 81, 217), (81, 214, 216, 217), (213, 78, 215), (77, 217, 71), (216, 215, 70, 205), (217, 216, 205, 71), (215, 78, 70), (222, 220, 227, 86), (209, 208, 218, 82), (79, 80, 84, 221), (211, 76, 219, 220), (210, 79, 221, 83), (76, 209, 82, 219), (80, 212, 222, 84), (208, 210, 83, 218), (224, 223, 226, 228, 85, 86, 227, 225), (221, 84, 85, 228), (218, 83, 226, 223), (82, 218, 223, 224), (83, 221, 228, 226), (84, 222, 86, 85), (219, 82, 224, 225), (99, 1, 229, 240), (241, 18, 138, 240), (101, 243, 141, 142), (89, 233, 31, 135), (11, 161, 88, 87), (133, 257, 17, 234), (47, 234, 91, 46), (19, 113, 7, 91), (47, 133, 234), (25, 236, 46, 176, 148), (51, 47, 237, 24, 150), (301, 279, 9, 300), (133, 47, 51, 278, 92), (303, 94, 148, 176), (304, 39, 93, 303), (152, 24, 96), (96, 235, 50), (46, 236, 237, 47), (97, 238, 98, 239), (138, 141, 98, 238), (4, 138, 238, 97), (139, 4, 97, 239), (4, 99, 240, 138), (242, 99, 4, 250), (13, 241, 240, 229), (136, 230, 243, 101), (139, 141, 243, 100), (40, 2, 92, 300), (2, 102, 133, 92), (437, 242, 103, 102), (434, 6, 433, 438), (104, 105, 7, 113), (46, 7, 95, 90, 176), (306, 169, 10, 305), (31, 233, 248, 158), (32, 249, 88, 161), (246, 5, 253, 255), (5, 250, 251, 140), (100, 245, 251, 139), (140, 251, 245, 104, 247), (41, 164, 108, 107), (165, 42, 106, 252), (164, 165, 252, 108), (109, 253, 5, 140), (254, 165, 164, 255, 253, 109), (140, 247, 254, 109), (42, 111, 41, 107, 106), (112, 42, 165, 254), (255, 164, 41, 256), (110, 111, 42, 112, 19), (247, 19, 112, 254), (110, 17, 256, 41, 111), (247, 104, 113, 19), (17, 246, 255, 256), (102, 103, 257, 133), (103, 246, 17, 257), (198, 21, 197, 37), (55, 261, 259, 191), (56, 260, 258, 61), (262, 193, 194, 115), (60, 114, 192, 263), (262, 191, 116, 193), (62, 195, 117, 118), (264, 35, 126, 272), (35, 0, 125, 126), (264, 272, 271, 130), (276, 130, 271, 270), (120, 121, 169, 283), (170, 267, 269, 281), (305, 10, 39, 304), (124, 123, 265), (266, 122, 265), (119, 124, 265), (123, 266, 265), (122, 119, 265), (120, 269, 266, 123), (267, 268, 119, 122), (269, 267, 122, 266), (121, 120, 123, 124), (268, 121, 124, 119), (270, 271, 127, 274), (128, 274, 275), (272, 126, 129, 273), (125, 270, 274, 128), (271, 272, 273, 127), (126, 125, 128, 129), (127, 273, 275), (129, 128, 275), (274, 127, 275), (273, 129, 275), (125, 0, 276, 270), (199, 40, 130, 276), (0, 35, 233, 89), (276, 0, 277, 199), (302, 12, 279, 301), (12, 16, 155, 279), (26, 131, 280, 163), (280, 302, 51, 150), (134, 135, 186, 446), (182, 163, 150), (183, 184, 182, 152), (154, 157, 158, 248), (181, 149, 172), (144, 143, 173), (151, 163, 182, 184), (151, 184, 153), (212, 211, 220, 222), (214, 213, 215, 216), (220, 219, 225, 227), (280, 150, 163), (147, 177, 148), (263, 116, 259, 61, 258), (170, 156, 268, 267), (442, 3, 282, 443), (283, 282, 3, 281), (313, 443, 282, 306, 132), (281, 269, 120, 283), (281, 87, 88, 170), (172, 93, 39, 160), (148, 94, 147), (147, 94, 284, 146), (291, 146, 284, 297), (24, 25, 235, 96), (152, 182, 150, 24), (28, 38, 287), (28, 287, 286, 27), (49, 285, 286, 54), (296, 16, 12, 131), (145, 146, 291, 292), (52, 145, 292, 293), (52, 293, 143), (172, 297, 284, 93), (289, 175, 290), (131, 26, 285, 296), (294, 290, 20), (297, 172, 295, 294), (49, 289, 288), (285, 49, 288, 296), (297, 294, 20, 291), (295, 149, 16), (87, 281, 3, 299), (298, 277, 0, 89), (134, 298, 89, 135), (11, 87, 299, 8), (130, 40, 300, 9), (278, 301, 300, 92), (51, 302, 301, 278), (131, 12, 302, 280), (93, 284, 94, 303), (90, 304, 303, 176), (95, 305, 304, 90), (132, 306, 305, 95), (169, 306, 282, 283), (290, 294, 295), (20, 290, 175, 23), (50, 175, 152, 96), (149, 295, 172), (296, 288, 295, 16), (288, 289, 295), (289, 290, 295), (154, 248, 264, 130), (9, 154, 130), (279, 155, 157, 154, 9), (159, 30, 249, 32), (169, 30, 10), (39, 10, 30, 159, 160), (156, 249, 30, 169), (416, 18, 241, 420), (15, 307, 312, 188), (59, 430, 368, 137), (432, 231, 313, 433), (442, 429, 299, 3), (15, 8, 311, 201), (197, 21, 336, 337), (310, 308, 335, 333), (244, 197, 337, 316), (21, 307, 315, 336), (308, 36, 334, 335), (201, 310, 333, 332), (15, 201, 332, 331), (36, 309, 317, 334), (307, 15, 331, 315), (354, 345, 321, 327), (348, 353, 330, 323), (345, 346, 325, 321), (346, 347, 329, 325), (350, 348, 323, 328), (351, 354, 327, 322), (352, 349, 324, 326), (347, 350, 328, 329), (349, 351, 322, 324), (353, 352, 326, 330), (355, 362, 320, 338), (356, 363, 319, 342), (357, 356, 342, 343), (364, 358, 340, 318), (363, 359, 344, 319), (362, 364, 318, 320), (358, 357, 343, 340), (360, 355, 338, 339), (359, 361, 341, 344), (361, 360, 339, 341), (317, 316, 352, 353), (337, 336, 351, 349), (333, 335, 350, 347), (316, 337, 349, 352), (336, 315, 354, 351), (335, 334, 348, 350), (332, 333, 347, 346), (331, 332, 346, 345), (334, 317, 353, 348), (315, 331, 345, 354), (326, 324, 360, 361), (330, 326, 361, 359), (324, 322, 355, 360), (325, 329, 357, 358), (327, 321, 364, 362), (323, 330, 359, 363), (321, 325, 358, 364), (329, 328, 356, 357), (328, 323, 363, 356), (322, 327, 362, 355), (422, 369, 365, 421), (420, 241, 13, 421), (137, 366, 372, 134), (423, 422, 373, 200), (37, 393, 392, 198), (371, 389, 391, 369), (367, 375, 393, 37), (198, 392, 374, 368), (369, 391, 390, 365), (366, 388, 389, 371), (137, 387, 388, 366), (365, 390, 376, 370), (368, 374, 387, 137), (403, 383, 377, 394), (397, 379, 386, 402), (394, 377, 381, 395), (395, 381, 385, 396), (399, 384, 379, 397), (400, 378, 383, 403), (401, 382, 380, 398), (396, 385, 384, 399), (398, 380, 378, 400), (402, 386, 382, 401), (376, 402, 401, 375), (393, 398, 400, 392), (389, 396, 399, 391), (375, 401, 398, 393), (392, 400, 403, 374), (391, 399, 397, 390), (388, 395, 396, 389), (387, 394, 395, 388), (390, 397, 402, 376), (374, 403, 394, 387), (382, 410, 409, 380), (386, 408, 410, 382), (380, 409, 404, 378), (381, 407, 406, 385), (383, 411, 413, 377), (379, 412, 408, 386), (377, 413, 407, 381), (385, 406, 405, 384), (384, 405, 412, 379), (378, 404, 411, 383), (367, 414, 370, 376, 375), (18, 416, 419, 417, 142), (309, 415, 244, 316, 317), (367, 418, 419, 416, 414), (419, 418, 244, 415, 417), (414, 416, 420, 370), (370, 420, 421, 365), (373, 422, 421, 13), (371, 369, 422, 423), (366, 371, 423, 372), (134, 372, 424, 298), (200, 424, 372, 423), (309, 36, 426, 425), (314, 136, 426, 427), (310, 428, 427, 308), (201, 311, 428, 310), (8, 299, 429, 311), (311, 429, 64, 428), (428, 64, 314, 427), (432, 314, 64, 231), (436, 431, 232, 435), (199, 441, 431, 2, 40), (118, 117, 196, 63), (118, 63, 430), (196, 117, 312), (59, 118, 430), (230, 136, 314, 432), (230, 432, 433, 6), (100, 6, 434, 245), (245, 434, 105, 104), (229, 435, 373, 13), (1, 436, 435, 229), (242, 437, 1, 99), (2, 439, 437, 102), (105, 434, 438, 132), (132, 438, 433, 313), (437, 439, 436, 1), (431, 436, 439, 2), (200, 232, 440, 424), (431, 441, 440, 232), (231, 64, 429, 442), (231, 442, 443, 313), (142, 417, 425, 101), (415, 309, 425, 417), (444, 62, 185), (55, 195, 445), (58, 444, 185), (195, 62, 444, 445), (189, 55, 445), (445, 444, 58, 189), (192, 194, 193), (447, 55, 191, 262), (258, 60, 263), (193, 116, 263, 192), (185, 446, 114, 60), (185, 134, 446), (57, 115, 114, 446, 186), (262, 115, 57, 187, 447), (11, 8, 447, 187)])
me_cube.polygons.foreach_set('material_index', [0, 1, 0, 0, 0, 0, 1, 0, 0, 1, 0, 0, 0, 0, 1, 0, 0, 0, 0, 0, 0, 0, 0, 0, 0, 0, 0, 0, 0, 0, 0, 1, 1, 1, 1, 1, 1, 1, 1, 1, 1, 0, 0, 0, 0, 0, 0, 0, 0, 0, 0, 1, 1, 0, 0, 0, 0, 0, 0, 0, 0, 0, 0, 0, 0, 0, 0, 0, 1, 1, 0, 0, 0, 0, 0, 0, 0, 0, 0, 0, 0, 0, 0, 0, 0, 0, 0, 0, 0, 0, 0, 0, 0, 0, 0, 0, 0, 0, 0, 0, 0, 0, 0, 0, 0, 0, 0, 0, 0, 0, 0, 0, 0, 0, 0, 0, 0, 0, 0, 0, 0, 0, 0, 0, 0, 0, 0, 0, 0, 0, 0, 1, 1, 0, 0, 0, 0, 0, 0, 0, 0, 0, 0, 0, 0, 0, 0, 0, 0, 0, 0, 0, 0, 0, 0, 0, 0, 0, 0, 0, 0, 0, 1, 1, 0, 0, 0, 0, 0, 0, 0, 0, 0, 0, 0, 0, 0, 0, 0, 0, 0, 0, 0, 0, 0, 0, 0, 0, 0, 0, 0, 1, 1, 1, 0, 0, 1, 0, 0, 1, 1, 0, 1, 0, 1, 1, 0, 1, 0, 0, 1, 0, 1, 1, 1, 1, 0, 1, 0, 0, 1, 0, 0, 1, 0, 0, 0, 0, 0, 1, 1, 0, 0, 0, 0, 0, 0, 0, 0, 0, 1, 0, 0, 0, 0, 1, 1, 0, 0, 0, 0, 0, 0, 0, 0, 0, 0, 0, 0, 0, 0, 0, 0, 0, 0, 0, 0, 0, 0, 0, 0, 0, 0, 0, 0, 0, 0, 0, 0, 0, 0, 0, 0, 0, 0, 0, 0, 0, 1, 1, 1, 1, 1, 1, 1, 0, 0, 0, 0, 0, 0, 0, 0, 0, 0, 0, 0, 0, 0, 0, 0, 0, 0, 0, 0, 0, 0, 0, 0, 0, 0, 0, 0, 0, 0, 0, 0, 0, 0, 0, 0, 0, 0, 0, 0, 0, 0, 0, 0, 0, 0, 0, 0, 0, 0, 0, 0, 0, 0, 0, 0, 0, 0, 0, 0, 0, 0, 0, 0, 0, 0, 0, 0, 0, 0, 0, 0, 0, 0, 0, 0, 0, 0, 0, 0, 0, 0, 0, 0, 0, 0, 0, 0, 0, 0, 0, 0, 0, 0, 0, 0, 0, 0, 0, 0, 0, 0, 0, 0, 0, 0, 0, 0, 0, 0, 0, 0, 0, 0, 0, 0, 0, 0, 0, 0, 0, 0, 0, 0, 0, 0, 0, 0, 0, 0, 0, 0, 0, 0, 0, 0, 0, 0, 0, 0, 0, 0, 0, 0, 0, 0, 0, 0, 0, 0, 0, 0, 0, 0, 0, 0, 0])
me_cube.materials.append(mat_material)
me_cube.materials.append(mat_material_001)
me_cube.use_remesh_preserve_volume = False
me_cube.use_remesh_preserve_attributes = False
me_cube.use_mirror_vertex_groups = False
me_cube.update()
me_sphere = bpy.data.meshes.new('Sphere')
me_sphere.from_pydata([(0.1203, 0.1915, 0.4705), (0.05737, 0.5337, 0.3614), (0.03627, 0.6351, 0.2848), (0.01647, 0.7236, 0.1924), (-0.001268, 0.7956, 0.0877), (-0.01625, 0.8484, -0.02523), (-0.03581, 0.889, -0.2583), (-0.03963, 0.8753, -0.3695), (-0.03922, 0.8393, -0.4714), (-0.03461, 0.7824, -0.5601), (-0.02598, 0.7068, -0.6321), (-0.01364, 0.6154, -0.6847), (0.1513, 0.203, 0.4531), (0.161, 0.3301, 0.4219), (0.1672, 0.4559, 0.3697), (0.1696, 0.5755, 0.2984), (0.1683, 0.6843, 0.2107), (0.1631, 0.7782, 0.1101), (0.1544, 0.8536, 0.0003074), (0.1425, 0.9075, -0.1143), (0.1278, 0.9379, -0.2295), (0.1109, 0.9436, -0.3407), (0.09238, 0.9245, -0.4436), (0.07304, 0.8811, -0.5344), (0.05359, 0.8153, -0.6096), (0.03478, 0.7294, -0.6662), (0.01733, 0.627, -0.7021), (0.1801, 0.1964, 0.4353), (0.2175, 0.3171, 0.3871), (0.2493, 0.437, 0.3191), (0.2741, 0.5514, 0.234), (0.2911, 0.6561, 0.135), (0.2996, 0.7468, 0.02596), (0.2994, 0.8202, -0.08897), (0.2903, 0.8735, -0.2054), (0.2727, 0.9046, -0.3187), (0.2474, 0.9122, -0.4248), (0.2152, 0.8962, -0.5193), (0.1775, 0.8571, -0.5988), (0.1357, 0.7964, -0.6602), (0.09132, 0.7164, -0.701), (0.04616, 0.6203, -0.7198), (0.2024, 0.1726, 0.4199), (0.2613, 0.2704, 0.3568), (0.3127, 0.3692, 0.2752), (0.3549, 0.4652, 0.1781), (0.3861, 0.5546, 0.06925), (0.4052, 0.6341, -0.04711), (0.4114, 0.7006, -0.1665), (0.4045, 0.7515, -0.2845), (0.3848, 0.7849, -0.3963), (0.3529, 0.7995, -0.4978), (0.3102, 0.7948, -0.5851), (0.2583, 0.7708, -0.6547), (0.1992, 0.7286, -0.7041), (0.135, 0.6698, -0.7313), (0.06845, 0.5965, -0.7353), (0.2148, 0.1353, 0.4091), (0.2855, 0.1972, 0.3357), (0.3479, 0.2629, 0.2446), (0.3997, 0.3299, 0.1391), (0.4388, 0.3955, 0.02343), (0.4637, 0.4573, -0.09803), (0.4736, 0.5129, -0.2206), (0.4679, 0.5601, -0.3396), (0.4469, 0.5972, -0.4504), (0.4115, 0.6227, -0.5487), (0.3629, 0.6356, -0.6309), (0.3031, 0.6355, -0.6937), (0.2344, 0.6223, -0.7347), (0.1593, 0.5965, -0.7524), (0.08081, 0.5592, -0.746), (0.2153, 0.09008, 0.4047), (0.2866, 0.1085, 0.327), (0.3495, 0.1342, 0.2319), (0.4017, 0.1661, 0.123), (0.4412, 0.2029, 0.004516), (0.4664, 0.2433, -0.119), (0.4763, 0.2857, -0.2429), (0.4707, 0.3285, -0.3623), (0.4497, 0.37, -0.4727), (0.4141, 0.4087, -0.5698), (0.3653, 0.443, -0.6498), (0.3051, 0.4717, -0.7098), (0.2359, 0.4936, -0.7474), (0.1604, 0.5079, -0.7611), (0.08136, 0.514, -0.7504), (0.204, 0.04391, 0.4072), (0.2643, 0.01797, 0.332), (0.3172, 0.002712, 0.2392), (0.3606, -0.001294, 0.1323), (0.3928, 0.00611, 0.0154), (0.4126, 0.02464, -0.107), (0.4193, 0.05358, -0.2301), (0.4126, 0.09183, -0.3492), (0.3927, 0.1379, -0.4598), (0.3604, 0.19, -0.5577), (0.3169, 0.2462, -0.6389), (0.264, 0.3043, -0.7005), (0.2036, 0.3621, -0.7401), (0.1381, 0.4173, -0.7561), (0.07002, 0.4678, -0.7479), (0.1825, 0.003789, 0.4164), (0.2221, -0.06072, 0.35), (0.2559, -0.1115, 0.2653), (0.2826, -0.1467, 0.1655), (0.3011, -0.1649, 0.05441), (0.3108, -0.1653, -0.0636), (0.3112, -0.1481, -0.1841), (0.3023, -0.1138, -0.3023), (0.2845, -0.06378, -0.4138), (0.2585, 6.422e-05, -0.5143), (0.2252, 0.07526, -0.5999), (0.186, 0.1589, -0.6674), (0.1424, 0.2478, -0.714), (0.09593, 0.3386, -0.7381), (0.0485, 0.4277, -0.7387), (0.1541, -0.02417, 0.4308), (0.1664, -0.1156, 0.3782), (0.1751, -0.1911, 0.3062), (0.1797, -0.248, 0.2175), (0.1801, -0.284, 0.1156), (0.1762, -0.2977, 0.004411), (0.1684, -0.2886, -0.1118), (0.1567, -0.2571, -0.2287), (0.1417, -0.2043, -0.3416), (0.124, -0.1323, -0.4463), (0.1042, -0.04389, -0.5387), (0.08307, 0.0576, -0.6153), (0.06147, 0.1682, -0.6731), (0.04021, 0.2838, -0.71), (0.0201, 0.3998, -0.7244), (0.001917, 0.5117, -0.7158), (0.1231, -0.03571, 0.4481), (0.1057, -0.1382, 0.4123), (0.08685, -0.224, 0.3557), (0.0674, -0.2899, 0.2805), (0.04806, -0.3332, 0.1897), (0.02957, -0.3524, 0.08673), (0.01265, -0.3467, -0.02445), (-0.002066, -0.3163, -0.1396), (-0.014, -0.2623, -0.2542), (-0.0227, -0.187, -0.364), (-0.02783, -0.09308, -0.4646), (-0.02919, 0.01577, -0.5523), (-0.02673, 0.1354, -0.6236), (-0.02055, 0.2611, -0.6759), (-0.01087, 0.3882, -0.707), (0.09428, -0.02908, 0.4659), (0.04912, -0.1252, 0.4471), (0.004763, -0.2051, 0.4062), (-0.03708, -0.2658, 0.3449), (-0.07479, -0.3049, 0.2654), (-0.1069, -0.321, 0.1708), (-0.1323, -0.3133, 0.06482), (-0.1498, -0.2823, -0.04856), (-0.1589, -0.229, -0.1649), (-0.1592, -0.1556, -0.2799), (-0.1507, -0.06481, -0.3889), (-0.1337, 0.03981, -0.4879), (-0.1088, 0.1543, -0.573), (-0.07709, 0.2741, -0.641), (-0.0397, 0.3948, -0.6892), (0.1385, 0.07951, 0.4619), (0.07199, -0.005279, 0.4813), (0.005393, -0.07851, 0.4774), (-0.05871, -0.1374, 0.4502), (-0.1179, -0.1796, 0.4008), (-0.1698, -0.2035, 0.3312), (-0.2125, -0.2083, 0.2439), (-0.2443, -0.1937, 0.1424), (-0.2641, -0.1603, 0.03054), (-0.271, -0.1094, -0.08738), (-0.2648, -0.04288, -0.2068), (-0.2457, 0.03661, -0.3232), (-0.2145, 0.1261, -0.432), (-0.1723, 0.222, -0.5291), (-0.1208, 0.3208, -0.6107), (-0.06199, 0.4186, -0.6738), (0.05963, 0.03206, 0.4921), (-0.01885, -0.005266, 0.4985), (-0.09392, -0.03103, 0.4808), (-0.1627, -0.04424, 0.4398), (-0.2225, -0.04439, 0.377), (-0.271, -0.03147, 0.2948), (-0.3065, -0.005978, 0.1965), (-0.3274, 0.0311, 0.08565), (-0.3331, 0.07834, -0.03332), (-0.3233, 0.1339, -0.1559), (-0.2984, 0.1957, -0.2773), (-0.2593, 0.2614, -0.393), (-0.2075, 0.3284, -0.4985), (-0.1451, 0.3941, -0.5897), (-0.07435, 0.456, -0.6631), (0.05908, 0.07725, 0.4965), (-0.01994, 0.08339, 0.5072), (-0.09548, 0.09767, 0.4934), (-0.1647, 0.1196, 0.4559), (-0.2248, 0.1482, 0.3959), (-0.2736, 0.1826, 0.3158), (-0.3092, 0.2212, 0.2188), (-0.3303, 0.2628, 0.1084), (-0.3359, 0.3056, -0.01101), (-0.3259, 0.348, -0.1349), (-0.3007, 0.3884, -0.2584), (-0.2613, 0.4252, -0.3769), (-0.2091, 0.4571, -0.4858), (-0.1461, 0.4827, -0.581), (-0.0749, 0.5012, -0.6586), (0.07042, 0.1234, 0.494), (0.002317, 0.174, 0.5022), (-0.06318, 0.2292, 0.4862), (-0.1236, 0.2869, 0.4466), (-0.1765, 0.345, 0.385), (-0.2199, 0.4012, 0.3038), (-0.2522, 0.4533, 0.2059), (-0.2721, 0.4994, 0.09531), (-0.2789, 0.5377, -0.02384), (-0.2722, 0.5666, -0.147), (-0.2524, 0.5851, -0.2693), (-0.2201, 0.5925, -0.3862), (-0.1768, 0.5885, -0.4931), (-0.1239, 0.5733, -0.586), (-0.06356, 0.5473, -0.6612), (0.09193, 0.1635, 0.4848), (0.04451, 0.2526, 0.4842), (-0.00192, 0.3434, 0.4601), (-0.04558, 0.4323, 0.4134), (-0.08479, 0.516, 0.346), (-0.118, 0.5912, 0.2604), (-0.1441, 0.655, 0.1599), (-0.1618, 0.7051, 0.04839), (-0.1707, 0.7393, -0.06987), (-0.1703, 0.7566, -0.1903), (-0.1607, 0.7561, -0.3083), (-0.1422, 0.738, -0.4194), (-0.1155, 0.7028, -0.5192), (-0.08169, 0.652, -0.6039), (-0.04204, 0.5875, -0.6703), (0.1002, 0.3075, 0.456), (0.07897, 0.423, 0.4192), (-0.02792, 0.8799, -0.1421)], [], [(240, 239, 13, 14), (7, 6, 21, 22), (1, 240, 14, 15), (8, 7, 22, 23), (2, 1, 15, 16), (9, 8, 23, 24), (3, 2, 16, 17), (10, 9, 24, 25), (4, 3, 17, 18), (11, 10, 25, 26), (5, 4, 18, 19), (0, 163, 12), (132, 11, 26), (241, 5, 19, 20), (239, 0, 12, 13), (6, 241, 20, 21), (20, 19, 34, 35), (13, 12, 27, 28), (21, 20, 35, 36), (14, 13, 28, 29), (22, 21, 36, 37), (15, 14, 29, 30), (23, 22, 37, 38), (16, 15, 30, 31), (24, 23, 38, 39), (17, 16, 31, 32), (25, 24, 39, 40), (18, 17, 32, 33), (26, 25, 40, 41), (19, 18, 33, 34), (12, 163, 27), (132, 26, 41), (39, 38, 53, 54), (32, 31, 46, 47), (40, 39, 54, 55), (33, 32, 47, 48), (41, 40, 55, 56), (34, 33, 48, 49), (27, 163, 42), (132, 41, 56), (35, 34, 49, 50), (28, 27, 42, 43), (36, 35, 50, 51), (29, 28, 43, 44), (37, 36, 51, 52), (30, 29, 44, 45), (38, 37, 52, 53), (31, 30, 45, 46), (51, 50, 65, 66), (44, 43, 58, 59), (52, 51, 66, 67), (45, 44, 59, 60), (53, 52, 67, 68), (46, 45, 60, 61), (54, 53, 68, 69), (47, 46, 61, 62), (55, 54, 69, 70), (48, 47, 62, 63), (56, 55, 70, 71), (49, 48, 63, 64), (42, 163, 57), (132, 56, 71), (50, 49, 64, 65), (43, 42, 57, 58), (70, 69, 84, 85), (63, 62, 77, 78), (71, 70, 85, 86), (64, 63, 78, 79), (57, 163, 72), (132, 71, 86), (65, 64, 79, 80), (58, 57, 72, 73), (66, 65, 80, 81), (59, 58, 73, 74), (67, 66, 81, 82), (60, 59, 74, 75), (68, 67, 82, 83), (61, 60, 75, 76), (69, 68, 83, 84), (62, 61, 76, 77), (74, 73, 88, 89), (82, 81, 96, 97), (75, 74, 89, 90), (83, 82, 97, 98), (76, 75, 90, 91), (84, 83, 98, 99), (77, 76, 91, 92), (85, 84, 99, 100), (78, 77, 92, 93), (86, 85, 100, 101), (79, 78, 93, 94), (72, 163, 87), (132, 86, 101), (80, 79, 94, 95), (73, 72, 87, 88), (81, 80, 95, 96), (93, 92, 107, 108), (101, 100, 115, 116), (94, 93, 108, 109), (87, 163, 102), (132, 101, 116), (95, 94, 109, 110), (88, 87, 102, 103), (96, 95, 110, 111), (89, 88, 103, 104), (97, 96, 111, 112), (90, 89, 104, 105), (98, 97, 112, 113), (91, 90, 105, 106), (99, 98, 113, 114), (92, 91, 106, 107), (100, 99, 114, 115), (112, 111, 126, 127), (105, 104, 119, 120), (113, 112, 127, 128), (106, 105, 120, 121), (114, 113, 128, 129), (107, 106, 121, 122), (115, 114, 129, 130), (108, 107, 122, 123), (116, 115, 130, 131), (109, 108, 123, 124), (102, 163, 117), (132, 116, 131), (110, 109, 124, 125), (103, 102, 117, 118), (111, 110, 125, 126), (104, 103, 118, 119), (131, 130, 146, 147), (124, 123, 139, 140), (117, 163, 133), (132, 131, 147), (125, 124, 140, 141), (118, 117, 133, 134), (126, 125, 141, 142), (119, 118, 134, 135), (127, 126, 142, 143), (120, 119, 135, 136), (128, 127, 143, 144), (121, 120, 136, 137), (129, 128, 144, 145), (122, 121, 137, 138), (130, 129, 145, 146), (123, 122, 138, 139), (136, 135, 150, 151), (144, 143, 158, 159), (137, 136, 151, 152), (145, 144, 159, 160), (138, 137, 152, 153), (146, 145, 160, 161), (139, 138, 153, 154), (147, 146, 161, 162), (140, 139, 154, 155), (133, 163, 148), (132, 147, 162), (141, 140, 155, 156), (134, 133, 148, 149), (142, 141, 156, 157), (135, 134, 149, 150), (143, 142, 157, 158), (155, 154, 170, 171), (148, 163, 164), (132, 162, 178), (156, 155, 171, 172), (149, 148, 164, 165), (157, 156, 172, 173), (150, 149, 165, 166), (158, 157, 173, 174), (151, 150, 166, 167), (159, 158, 174, 175), (152, 151, 167, 168), (160, 159, 175, 176), (153, 152, 168, 169), (161, 160, 176, 177), (154, 153, 169, 170), (162, 161, 177, 178), (175, 174, 189, 190), (168, 167, 182, 183), (176, 175, 190, 191), (169, 168, 183, 184), (177, 176, 191, 192), (170, 169, 184, 185), (178, 177, 192, 193), (171, 170, 185, 186), (164, 163, 179), (132, 178, 193), (172, 171, 186, 187), (165, 164, 179, 180), (173, 172, 187, 188), (166, 165, 180, 181), (174, 173, 188, 189), (167, 166, 181, 182), (132, 193, 208), (187, 186, 201, 202), (180, 179, 194, 195), (188, 187, 202, 203), (181, 180, 195, 196), (189, 188, 203, 204), (182, 181, 196, 197), (190, 189, 204, 205), (183, 182, 197, 198), (191, 190, 205, 206), (184, 183, 198, 199), (192, 191, 206, 207), (185, 184, 199, 200), (193, 192, 207, 208), (186, 185, 200, 201), (179, 163, 194), (206, 205, 220, 221), (199, 198, 213, 214), (207, 206, 221, 222), (200, 199, 214, 215), (208, 207, 222, 223), (201, 200, 215, 216), (194, 163, 209), (132, 208, 223), (202, 201, 216, 217), (195, 194, 209, 210), (203, 202, 217, 218), (196, 195, 210, 211), (204, 203, 218, 219), (197, 196, 211, 212), (205, 204, 219, 220), (198, 197, 212, 213), (210, 209, 224, 225), (218, 217, 232, 233), (211, 210, 225, 226), (219, 218, 233, 234), (212, 211, 226, 227), (220, 219, 234, 235), (213, 212, 227, 228), (221, 220, 235, 236), (214, 213, 228, 229), (222, 221, 236, 237), (215, 214, 229, 230), (223, 222, 237, 238), (216, 215, 230, 231), (209, 163, 224), (132, 223, 238), (217, 216, 231, 232), (229, 228, 2, 3), (237, 236, 9, 10), (230, 229, 3, 4), (238, 237, 10, 11), (231, 230, 4, 5), (224, 163, 0), (132, 238, 11), (232, 231, 5, 241), (225, 224, 0, 239), (233, 232, 241, 6), (226, 225, 239, 240), (234, 233, 6, 7), (227, 226, 240, 1), (235, 234, 7, 8), (228, 227, 1, 2), (236, 235, 8, 9)])
me_sphere.materials.append(mat_material_002)
me_sphere.use_remesh_preserve_volume = False
me_sphere.use_remesh_preserve_attributes = False
me_sphere.use_mirror_vertex_groups = False
me_sphere.update()

# ---- objects
ob_sphere_001 = bpy.data.objects.new('Sphere.001', me_sphere_001)
ob_cube_001 = bpy.data.objects.new('Cube.001', me_cube)
ob_cube = bpy.data.objects.new('Cube', me_cube)
ob_lamp = bpy.data.objects.new('Lamp', light_lamp)
ob_camera = bpy.data.objects.new('Camera', cam_camera)
ob_sphere = bpy.data.objects.new('Sphere', me_sphere)

# ---- transforms, parenting, visibility, modifiers, constraints
ob_sphere_001.location = (2.05, -2.729, 3.678)
ob_sphere_001.scale = (1.0, 1.0, 1.144)
ob_sphere_001.lineart.crease_threshold = 0.0
_m = ob_sphere_001.modifiers.new('Subsurf', 'SUBSURF')
_m.uv_smooth = 'PRESERVE_CORNERS'
_m.quality = 2
_m.levels = 2
_m.show_only_control_edges = False
ob_cube_001.location = (18.73, -20.13, 0.01136)
ob_cube_001.rotation_euler = (0.0, -0.0, 3.142)
ob_cube_001.scale = (1.0, -1.0, 1.0)
ob_cube_001.hide_viewport = True
ob_cube_001.lineart.crease_threshold = 0.0
_vg = ob_cube_001.vertex_groups.new(name='Coda')
_vg = ob_cube_001.vertex_groups.new(name='Bocca')
_m = ob_cube_001.modifiers.new('Subsurf', 'SUBSURF')
_m.uv_smooth = 'PRESERVE_CORNERS'
_m.quality = 2
_m.levels = 4
_m.show_only_control_edges = False
ob_cube.location = (0.3357, 1.934, 1.538)
ob_cube.lineart.crease_threshold = 0.0
_vg = ob_cube.vertex_groups.new(name='Coda')
_vg = ob_cube.vertex_groups.new(name='Bocca')
_m = ob_cube.modifiers.new('Subsurf', 'SUBSURF')
_m.uv_smooth = 'PRESERVE_CORNERS'
_m.quality = 2
_m.levels = 4
_m.show_only_control_edges = False
ob_lamp.location = (4.076, 1.005, 5.904)
ob_lamp.rotation_euler = (0.6503, 0.05522, 1.866)
ob_lamp.lock_rotations_4d = False
ob_lamp.empty_display_type = 'ARROWS'
ob_lamp.color = (0.0, 0.0, 0.0, 0.0)
ob_lamp.hide_viewport = True
ob_lamp.lineart.crease_threshold = 0.0
ob_camera.location = (7.481, -6.508, 5.344)
ob_camera.rotation_euler = (1.109, 0.0, 0.8149)
ob_camera.lock_rotations_4d = False
ob_camera.empty_display_type = 'ARROWS'
ob_camera.color = (0.0, 0.0, 0.0, 0.0)
ob_camera.hide_viewport = True
ob_camera.display_type = 'WIRE'
ob_camera.lineart.crease_threshold = 0.0
ob_sphere.location = (1.135, -2.512, 3.917)
ob_sphere.rotation_euler = (-0.4809, 0.4079, -0.2041)
ob_sphere.scale = (1.636, 0.6388, 1.249)
ob_sphere.hide_viewport = True
ob_sphere.lineart.crease_threshold = 0.0
_m = ob_sphere.modifiers.new('Subsurf', 'SUBSURF')
_m.uv_smooth = 'PRESERVE_CORNERS'
_m.quality = 2
_m.levels = 2
_m.show_only_control_edges = False

# ---- collection membership
col_collection_1.objects.link(ob_sphere_001)
col_collection_1.objects.link(ob_cube_001)
col_collection_1.objects.link(ob_cube)
col_collection_1.objects.link(ob_lamp)
col_collection_1.objects.link(ob_camera)
col_collection_3.objects.link(ob_sphere)

# ---- scene / render settings (as saved in the file)
scene.camera = ob_camera
scene.frame_start = 1; scene.frame_end = 250; scene.frame_set(3)
scene.render.engine = 'BLENDER_EEVEE_NEXT'
scene.render.resolution_percentage = 50
scene.render.dither_intensity = 0.0
scene.cycles.use_denoising = False
scene.cycles.samples = 128
scene.cycles.sampling_pattern = 'TABULATED_SOBOL'
scene.cycles.use_adaptive_sampling = False
scene.cycles.use_light_tree = False
scene.cycles.blur_glossy = 0.0
scene.cycles.sample_clamp_indirect = 0.0
scene.view_settings.view_transform = 'Standard'
bpy.context.view_layer.update()
